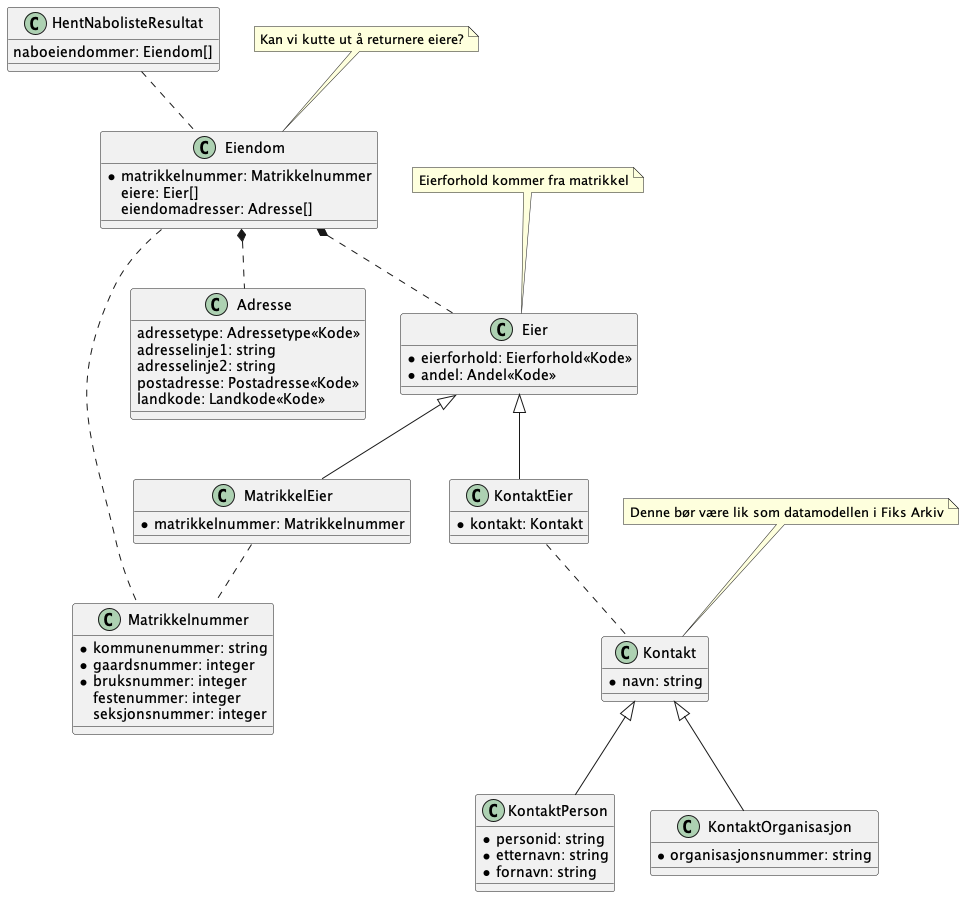

The diagram above was rendered by PlantUML. Its source (embedded in the PNG):
@startuml
class HentNabolisteResultat {
    naboeiendommer: Eiendom[]
}

HentNabolisteResultat .. Eiendom

class Eiendom {
    * matrikkelnummer: Matrikkelnummer
    eiere: Eier[]
    eiendomadresser: Adresse[]
}

note top of Eiendom : Kan vi kutte ut å returnere eiere?

Eiendom .. Matrikkelnummer

class Matrikkelnummer {
    *kommunenummer: string
    *gaardsnummer: integer
    *bruksnummer: integer
    festenummer: integer
    seksjonsnummer: integer
}


Eiendom *.. Adresse
Eiendom *.. Eier

class Adresse {
    adressetype: Adressetype<<Kode>>
    adresselinje1: string
    adresselinje2: string
    postadresse: Postadresse<<Kode>>
    landkode: Landkode<<Kode>>
}

class Eier {
    *eierforhold: Eierforhold<<Kode>>
    *andel: Andel<<Kode>>
}

note top of Eier : Eierforhold kommer fra matrikkel

class KontaktEier extends Eier
class MatrikkelEier extends Eier

class KontaktEier {
    *kontakt: Kontakt
}

KontaktEier .. Kontakt

class MatrikkelEier {
    *matrikkelnummer: Matrikkelnummer
}

MatrikkelEier .. Matrikkelnummer

class Kontakt {
    *navn: string
}

note top of Kontakt : Denne bør være lik som datamodellen i Fiks Arkiv

class KontaktPerson {
    *personid: string
    *etternavn: string
    *fornavn: string
}


class KontaktOrganisasjon {
    *organisasjonsnummer: string
}

class KontaktPerson extends Kontakt
class KontaktOrganisasjon extends Kontakt

@enduml